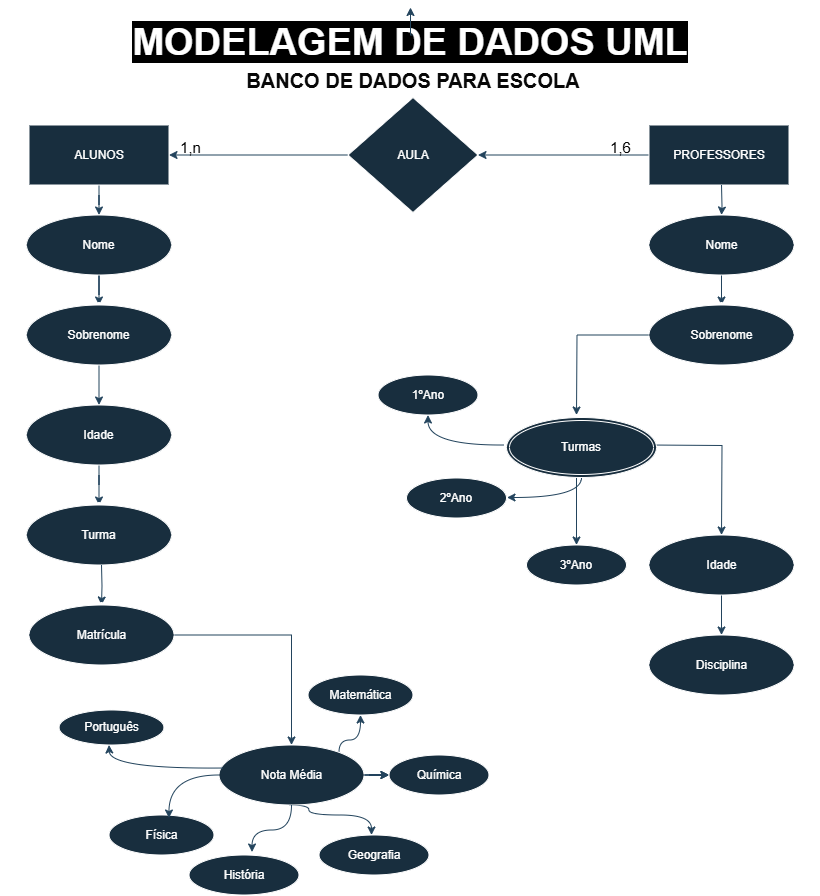

The diagram above was exported from draw.io. Its source (the exported page's mxGraphModel, read from the mxfile embedded in the PNG):
<mxGraphModel dx="1114" dy="1735" grid="1" gridSize="10" guides="1" tooltips="1" connect="1" arrows="1" fold="1" page="1" pageScale="1" pageWidth="827" pageHeight="1169" math="0" shadow="0">
  <root>
    <mxCell id="0" />
    <mxCell id="1" parent="0" />
    <mxCell id="7tnuFSrqH9U7bWATltDE-13" value="ALUNOS" style="html=1;whiteSpace=wrap;labelBackgroundColor=none;fillColor=#182E3E;strokeColor=#FFFFFF;fontColor=#FFFFFF;" vertex="1" parent="1">
      <mxGeometry x="32.5" y="107.5" width="140" height="60" as="geometry" />
    </mxCell>
    <mxCell id="7tnuFSrqH9U7bWATltDE-17" value="" style="edgeStyle=orthogonalEdgeStyle;rounded=0;orthogonalLoop=1;jettySize=auto;html=1;labelBackgroundColor=none;fontColor=default;strokeColor=#23445D;" edge="1" parent="1" source="7tnuFSrqH9U7bWATltDE-13" target="7tnuFSrqH9U7bWATltDE-16">
      <mxGeometry relative="1" as="geometry">
        <mxPoint x="107.5" y="187.5" as="sourcePoint" />
        <mxPoint x="107.5" y="292.5" as="targetPoint" />
      </mxGeometry>
    </mxCell>
    <mxCell id="7tnuFSrqH9U7bWATltDE-22" value="" style="edgeStyle=orthogonalEdgeStyle;rounded=0;orthogonalLoop=1;jettySize=auto;html=1;labelBackgroundColor=none;fontColor=default;strokeColor=#23445D;" edge="1" parent="1" source="7tnuFSrqH9U7bWATltDE-16" target="7tnuFSrqH9U7bWATltDE-21">
      <mxGeometry relative="1" as="geometry" />
    </mxCell>
    <mxCell id="7tnuFSrqH9U7bWATltDE-16" value="Nome" style="ellipse;whiteSpace=wrap;html=1;labelBackgroundColor=none;fillColor=#182E3E;strokeColor=#FFFFFF;fontColor=#FFFFFF;" vertex="1" parent="1">
      <mxGeometry x="30" y="197.5" width="145" height="60" as="geometry" />
    </mxCell>
    <mxCell id="7tnuFSrqH9U7bWATltDE-21" value="" style="shape=waypoint;sketch=0;size=6;pointerEvents=1;points=[];resizable=0;rotatable=0;perimeter=centerPerimeter;snapToPoint=1;labelBackgroundColor=none;fillColor=#182E3E;strokeColor=#FFFFFF;fontColor=#FFFFFF;" vertex="1" parent="1">
      <mxGeometry x="92.5" y="277.5" width="20" height="20" as="geometry" />
    </mxCell>
    <mxCell id="7tnuFSrqH9U7bWATltDE-27" value="" style="edgeStyle=orthogonalEdgeStyle;rounded=0;orthogonalLoop=1;jettySize=auto;html=1;labelBackgroundColor=none;fontColor=default;strokeColor=#23445D;" edge="1" parent="1" source="7tnuFSrqH9U7bWATltDE-23" target="7tnuFSrqH9U7bWATltDE-25">
      <mxGeometry relative="1" as="geometry" />
    </mxCell>
    <mxCell id="7tnuFSrqH9U7bWATltDE-23" value="Sobrenome" style="ellipse;whiteSpace=wrap;html=1;labelBackgroundColor=none;fillColor=#182E3E;strokeColor=#FFFFFF;fontColor=#FFFFFF;" vertex="1" parent="1">
      <mxGeometry x="30" y="287.5" width="145" height="60" as="geometry" />
    </mxCell>
    <mxCell id="7tnuFSrqH9U7bWATltDE-29" value="" style="edgeStyle=orthogonalEdgeStyle;rounded=0;orthogonalLoop=1;jettySize=auto;html=1;labelBackgroundColor=none;fontColor=default;strokeColor=#23445D;" edge="1" parent="1" source="7tnuFSrqH9U7bWATltDE-25" target="7tnuFSrqH9U7bWATltDE-28">
      <mxGeometry relative="1" as="geometry" />
    </mxCell>
    <mxCell id="7tnuFSrqH9U7bWATltDE-25" value="Idade" style="ellipse;whiteSpace=wrap;html=1;labelBackgroundColor=none;fillColor=#182E3E;strokeColor=#FFFFFF;fontColor=#FFFFFF;" vertex="1" parent="1">
      <mxGeometry x="30" y="387.5" width="145" height="60" as="geometry" />
    </mxCell>
    <mxCell id="7tnuFSrqH9U7bWATltDE-28" value="" style="shape=waypoint;sketch=0;size=6;pointerEvents=1;points=[];resizable=0;rotatable=0;perimeter=centerPerimeter;snapToPoint=1;labelBackgroundColor=none;fillColor=#182E3E;strokeColor=#FFFFFF;fontColor=#FFFFFF;" vertex="1" parent="1">
      <mxGeometry x="92.5" y="477.5" width="20" height="20" as="geometry" />
    </mxCell>
    <mxCell id="7tnuFSrqH9U7bWATltDE-30" value="Turma" style="ellipse;whiteSpace=wrap;html=1;labelBackgroundColor=none;fillColor=#182E3E;strokeColor=#FFFFFF;fontColor=#FFFFFF;" vertex="1" parent="1">
      <mxGeometry x="30" y="487.5" width="145" height="60" as="geometry" />
    </mxCell>
    <mxCell id="7tnuFSrqH9U7bWATltDE-44" value="" style="edgeStyle=orthogonalEdgeStyle;rounded=0;orthogonalLoop=1;jettySize=auto;html=1;labelBackgroundColor=none;fontColor=default;strokeColor=#23445D;" edge="1" parent="1" source="7tnuFSrqH9U7bWATltDE-31" target="7tnuFSrqH9U7bWATltDE-43">
      <mxGeometry relative="1" as="geometry" />
    </mxCell>
    <mxCell id="7tnuFSrqH9U7bWATltDE-48" value="" style="edgeStyle=orthogonalEdgeStyle;rounded=0;orthogonalLoop=1;jettySize=auto;html=1;labelBackgroundColor=none;fontColor=default;strokeColor=#23445D;" edge="1" parent="1" source="7tnuFSrqH9U7bWATltDE-31" target="7tnuFSrqH9U7bWATltDE-43">
      <mxGeometry relative="1" as="geometry" />
    </mxCell>
    <mxCell id="7tnuFSrqH9U7bWATltDE-49" value="" style="edgeStyle=orthogonalEdgeStyle;rounded=0;orthogonalLoop=1;jettySize=auto;html=1;labelBackgroundColor=none;fontColor=default;strokeColor=#23445D;" edge="1" parent="1" source="7tnuFSrqH9U7bWATltDE-31" target="7tnuFSrqH9U7bWATltDE-43">
      <mxGeometry relative="1" as="geometry" />
    </mxCell>
    <mxCell id="7tnuFSrqH9U7bWATltDE-59" style="edgeStyle=orthogonalEdgeStyle;curved=1;rounded=0;orthogonalLoop=1;jettySize=auto;html=1;entryX=0.5;entryY=1;entryDx=0;entryDy=0;labelBackgroundColor=none;fontColor=default;strokeColor=#23445D;" edge="1" parent="1" source="7tnuFSrqH9U7bWATltDE-31" target="7tnuFSrqH9U7bWATltDE-41">
      <mxGeometry relative="1" as="geometry">
        <Array as="points">
          <mxPoint x="342.5" y="722.5" />
          <mxPoint x="364.5" y="722.5" />
        </Array>
      </mxGeometry>
    </mxCell>
    <mxCell id="7tnuFSrqH9U7bWATltDE-60" style="edgeStyle=orthogonalEdgeStyle;curved=1;rounded=0;orthogonalLoop=1;jettySize=auto;html=1;entryX=0.5;entryY=0;entryDx=0;entryDy=0;labelBackgroundColor=none;fontColor=default;strokeColor=#23445D;" edge="1" parent="1">
      <mxGeometry relative="1" as="geometry">
        <mxPoint x="292.5" y="787.5" as="sourcePoint" />
        <mxPoint x="375" y="817.5" as="targetPoint" />
        <Array as="points">
          <mxPoint x="312.5" y="787.5" />
          <mxPoint x="312.5" y="797.5" />
          <mxPoint x="375.5" y="797.5" />
        </Array>
      </mxGeometry>
    </mxCell>
    <mxCell id="7tnuFSrqH9U7bWATltDE-31" value="Nota Média" style="ellipse;whiteSpace=wrap;html=1;labelBackgroundColor=none;fillColor=#182E3E;strokeColor=#FFFFFF;fontColor=#FFFFFF;" vertex="1" parent="1">
      <mxGeometry x="222.5" y="727.5" width="145" height="60" as="geometry" />
    </mxCell>
    <mxCell id="7tnuFSrqH9U7bWATltDE-187" style="edgeStyle=none;rounded=0;orthogonalLoop=1;jettySize=auto;html=1;entryX=1;entryY=0.5;entryDx=0;entryDy=0;strokeColor=#23445D;" edge="1" parent="1" source="7tnuFSrqH9U7bWATltDE-33" target="7tnuFSrqH9U7bWATltDE-65">
      <mxGeometry relative="1" as="geometry" />
    </mxCell>
    <mxCell id="7tnuFSrqH9U7bWATltDE-33" value="AULA" style="rhombus;whiteSpace=wrap;html=1;labelBackgroundColor=none;fillColor=#182E3E;strokeColor=#FFFFFF;fontColor=#FFFFFF;" vertex="1" parent="1">
      <mxGeometry x="351.5" y="80" width="130" height="115" as="geometry" />
    </mxCell>
    <mxCell id="7tnuFSrqH9U7bWATltDE-35" value="Português" style="ellipse;whiteSpace=wrap;html=1;labelBackgroundColor=none;fillColor=#182E3E;strokeColor=#FFFFFF;fontColor=#FFFFFF;" vertex="1" parent="1">
      <mxGeometry x="62.5" y="692.5" width="105" height="35" as="geometry" />
    </mxCell>
    <mxCell id="7tnuFSrqH9U7bWATltDE-37" value="Física" style="ellipse;whiteSpace=wrap;html=1;labelBackgroundColor=none;fillColor=#182E3E;strokeColor=#FFFFFF;fontColor=#FFFFFF;" vertex="1" parent="1">
      <mxGeometry x="112.5" y="797.5" width="105" height="40" as="geometry" />
    </mxCell>
    <mxCell id="7tnuFSrqH9U7bWATltDE-41" value="Matemática" style="ellipse;whiteSpace=wrap;html=1;labelBackgroundColor=none;fillColor=#182E3E;strokeColor=#FFFFFF;fontColor=#FFFFFF;" vertex="1" parent="1">
      <mxGeometry x="311.5" y="657.5" width="105" height="40" as="geometry" />
    </mxCell>
    <mxCell id="7tnuFSrqH9U7bWATltDE-43" value="Química" style="ellipse;whiteSpace=wrap;html=1;labelBackgroundColor=none;fillColor=#182E3E;strokeColor=#FFFFFF;fontColor=#FFFFFF;" vertex="1" parent="1">
      <mxGeometry x="392.5" y="737.5" width="100" height="40" as="geometry" />
    </mxCell>
    <mxCell id="7tnuFSrqH9U7bWATltDE-45" value="História" style="ellipse;whiteSpace=wrap;html=1;labelBackgroundColor=none;fillColor=#182E3E;strokeColor=#FFFFFF;fontColor=#FFFFFF;" vertex="1" parent="1">
      <mxGeometry x="192.5" y="837.5" width="110" height="40" as="geometry" />
    </mxCell>
    <mxCell id="7tnuFSrqH9U7bWATltDE-51" value="Geografia" style="ellipse;whiteSpace=wrap;html=1;labelBackgroundColor=none;fillColor=#182E3E;strokeColor=#FFFFFF;fontColor=#FFFFFF;" vertex="1" parent="1">
      <mxGeometry x="322.5" y="817.5" width="110" height="40" as="geometry" />
    </mxCell>
    <mxCell id="7tnuFSrqH9U7bWATltDE-61" style="edgeStyle=orthogonalEdgeStyle;curved=1;rounded=0;orthogonalLoop=1;jettySize=auto;html=1;entryX=0.573;entryY=-0.075;entryDx=0;entryDy=0;entryPerimeter=0;labelBackgroundColor=none;fontColor=default;strokeColor=#23445D;" edge="1" parent="1" source="7tnuFSrqH9U7bWATltDE-31" target="7tnuFSrqH9U7bWATltDE-45">
      <mxGeometry relative="1" as="geometry" />
    </mxCell>
    <mxCell id="7tnuFSrqH9U7bWATltDE-62" style="edgeStyle=orthogonalEdgeStyle;curved=1;rounded=0;orthogonalLoop=1;jettySize=auto;html=1;entryX=0.571;entryY=0.075;entryDx=0;entryDy=0;entryPerimeter=0;labelBackgroundColor=none;fontColor=default;strokeColor=#23445D;" edge="1" parent="1" source="7tnuFSrqH9U7bWATltDE-31" target="7tnuFSrqH9U7bWATltDE-37">
      <mxGeometry relative="1" as="geometry" />
    </mxCell>
    <mxCell id="7tnuFSrqH9U7bWATltDE-63" style="edgeStyle=orthogonalEdgeStyle;curved=1;rounded=0;orthogonalLoop=1;jettySize=auto;html=1;entryX=0.438;entryY=0.914;entryDx=0;entryDy=0;entryPerimeter=0;labelBackgroundColor=none;fontColor=default;strokeColor=#23445D;" edge="1" parent="1">
      <mxGeometry relative="1" as="geometry">
        <mxPoint x="226.51" y="750.51" as="sourcePoint" />
        <mxPoint x="112.5" y="727.5" as="targetPoint" />
        <Array as="points">
          <mxPoint x="113.5" y="751.5" />
        </Array>
      </mxGeometry>
    </mxCell>
    <mxCell id="7tnuFSrqH9U7bWATltDE-65" value="ALUNOS" style="html=1;whiteSpace=wrap;labelBackgroundColor=none;fillColor=#182E3E;strokeColor=#FFFFFF;fontColor=#FFFFFF;" vertex="1" parent="1">
      <mxGeometry x="32.5" y="107.5" width="140" height="60" as="geometry" />
    </mxCell>
    <mxCell id="7tnuFSrqH9U7bWATltDE-67" style="edgeStyle=orthogonalEdgeStyle;curved=1;rounded=0;orthogonalLoop=1;jettySize=auto;html=1;entryX=1;entryY=0.5;entryDx=0;entryDy=0;labelBackgroundColor=none;fontColor=default;strokeColor=#23445D;" edge="1" parent="1" source="7tnuFSrqH9U7bWATltDE-66" target="7tnuFSrqH9U7bWATltDE-33">
      <mxGeometry relative="1" as="geometry">
        <mxPoint x="492.5" y="137.5" as="targetPoint" />
      </mxGeometry>
    </mxCell>
    <mxCell id="7tnuFSrqH9U7bWATltDE-66" value="PROFESSORES" style="html=1;whiteSpace=wrap;labelBackgroundColor=none;fillColor=#182E3E;strokeColor=#FFFFFF;fontColor=#FFFFFF;" vertex="1" parent="1">
      <mxGeometry x="652.5" y="107.5" width="140" height="60" as="geometry" />
    </mxCell>
    <mxCell id="7tnuFSrqH9U7bWATltDE-68" value="" style="edgeStyle=orthogonalEdgeStyle;rounded=0;orthogonalLoop=1;jettySize=auto;html=1;labelBackgroundColor=none;fontColor=default;strokeColor=#23445D;" edge="1" parent="1" target="7tnuFSrqH9U7bWATltDE-70">
      <mxGeometry relative="1" as="geometry">
        <mxPoint x="725" y="167.5" as="sourcePoint" />
        <mxPoint x="730" y="292.5" as="targetPoint" />
      </mxGeometry>
    </mxCell>
    <mxCell id="7tnuFSrqH9U7bWATltDE-69" value="" style="edgeStyle=orthogonalEdgeStyle;rounded=0;orthogonalLoop=1;jettySize=auto;html=1;labelBackgroundColor=none;fontColor=default;strokeColor=#23445D;" edge="1" parent="1" source="7tnuFSrqH9U7bWATltDE-70" target="7tnuFSrqH9U7bWATltDE-71">
      <mxGeometry relative="1" as="geometry" />
    </mxCell>
    <mxCell id="7tnuFSrqH9U7bWATltDE-70" value="Nome" style="ellipse;whiteSpace=wrap;html=1;labelBackgroundColor=none;fillColor=#182E3E;strokeColor=#FFFFFF;fontColor=#FFFFFF;" vertex="1" parent="1">
      <mxGeometry x="652.5" y="197.5" width="145" height="60" as="geometry" />
    </mxCell>
    <mxCell id="7tnuFSrqH9U7bWATltDE-71" value="" style="shape=waypoint;sketch=0;size=6;pointerEvents=1;points=[];resizable=0;rotatable=0;perimeter=centerPerimeter;snapToPoint=1;labelBackgroundColor=none;fillColor=#182E3E;strokeColor=#FFFFFF;fontColor=#FFFFFF;" vertex="1" parent="1">
      <mxGeometry x="715" y="277.5" width="20" height="20" as="geometry" />
    </mxCell>
    <mxCell id="7tnuFSrqH9U7bWATltDE-170" style="edgeStyle=orthogonalEdgeStyle;rounded=0;orthogonalLoop=1;jettySize=auto;html=1;entryX=0.5;entryY=0;entryDx=0;entryDy=0;labelBackgroundColor=none;fontColor=default;strokeColor=#23445D;" edge="1" parent="1" source="7tnuFSrqH9U7bWATltDE-73">
      <mxGeometry relative="1" as="geometry">
        <mxPoint x="580" y="397.5" as="targetPoint" />
      </mxGeometry>
    </mxCell>
    <mxCell id="7tnuFSrqH9U7bWATltDE-73" value="Sobrenome" style="ellipse;whiteSpace=wrap;html=1;labelBackgroundColor=none;fillColor=#182E3E;strokeColor=#FFFFFF;fontColor=#FFFFFF;" vertex="1" parent="1">
      <mxGeometry x="652.5" y="287.5" width="145" height="60" as="geometry" />
    </mxCell>
    <mxCell id="7tnuFSrqH9U7bWATltDE-168" style="edgeStyle=orthogonalEdgeStyle;rounded=0;orthogonalLoop=1;jettySize=auto;html=1;labelBackgroundColor=none;fontColor=default;strokeColor=#23445D;" edge="1" parent="1" source="7tnuFSrqH9U7bWATltDE-75">
      <mxGeometry relative="1" as="geometry">
        <mxPoint x="725" y="617.5" as="targetPoint" />
      </mxGeometry>
    </mxCell>
    <mxCell id="7tnuFSrqH9U7bWATltDE-75" value="Idade" style="ellipse;whiteSpace=wrap;html=1;labelBackgroundColor=none;fillColor=#182E3E;strokeColor=#FFFFFF;fontColor=#FFFFFF;" vertex="1" parent="1">
      <mxGeometry x="652.5" y="517.5" width="145" height="60" as="geometry" />
    </mxCell>
    <mxCell id="7tnuFSrqH9U7bWATltDE-84" value="&lt;span style=&quot;font-weight: normal;&quot;&gt;&lt;font style=&quot;font-size: 15px;&quot;&gt;1,n&lt;/font&gt;&lt;/span&gt;" style="text;strokeColor=none;fillColor=none;html=1;fontSize=24;fontStyle=1;verticalAlign=middle;align=center;labelBackgroundColor=none;fontColor=#000000;" vertex="1" parent="1">
      <mxGeometry x="165" y="117.5" width="57.5" height="20" as="geometry" />
    </mxCell>
    <mxCell id="7tnuFSrqH9U7bWATltDE-85" value="&lt;span style=&quot;font-weight: normal;&quot;&gt;&lt;font style=&quot;font-size: 15px;&quot;&gt;1,6&lt;/font&gt;&lt;/span&gt;" style="text;strokeColor=none;fillColor=none;html=1;fontSize=24;fontStyle=1;verticalAlign=middle;align=center;labelBackgroundColor=none;fontColor=#030303;" vertex="1" parent="1">
      <mxGeometry x="595" y="117.5" width="57.5" height="20" as="geometry" />
    </mxCell>
    <mxCell id="7tnuFSrqH9U7bWATltDE-89" value="Disciplina" style="ellipse;whiteSpace=wrap;html=1;labelBackgroundColor=none;fillColor=#182E3E;strokeColor=#FFFFFF;fontColor=#FFFFFF;" vertex="1" parent="1">
      <mxGeometry x="652.5" y="617.5" width="145" height="60" as="geometry" />
    </mxCell>
    <mxCell id="7tnuFSrqH9U7bWATltDE-165" style="edgeStyle=orthogonalEdgeStyle;rounded=0;orthogonalLoop=1;jettySize=auto;html=1;labelBackgroundColor=none;fontColor=default;strokeColor=#23445D;" edge="1" parent="1">
      <mxGeometry relative="1" as="geometry">
        <mxPoint x="725" y="517.5" as="targetPoint" />
        <mxPoint x="652.5" y="427.5" as="sourcePoint" />
      </mxGeometry>
    </mxCell>
    <mxCell id="7tnuFSrqH9U7bWATltDE-174" style="edgeStyle=orthogonalEdgeStyle;curved=1;rounded=0;orthogonalLoop=1;jettySize=auto;html=1;entryX=0.5;entryY=1;entryDx=0;entryDy=0;labelBackgroundColor=none;fontColor=default;strokeColor=#23445D;" edge="1" parent="1" target="7tnuFSrqH9U7bWATltDE-171">
      <mxGeometry relative="1" as="geometry">
        <mxPoint x="507.5" y="427.5" as="sourcePoint" />
      </mxGeometry>
    </mxCell>
    <mxCell id="7tnuFSrqH9U7bWATltDE-177" style="edgeStyle=orthogonalEdgeStyle;curved=1;rounded=0;orthogonalLoop=1;jettySize=auto;html=1;labelBackgroundColor=none;fontColor=default;strokeColor=#23445D;" edge="1" parent="1">
      <mxGeometry relative="1" as="geometry">
        <mxPoint x="580" y="527.5" as="targetPoint" />
        <mxPoint x="580" y="457.5" as="sourcePoint" />
        <Array as="points">
          <mxPoint x="580.5" y="507.5" />
          <mxPoint x="580.5" y="507.5" />
        </Array>
      </mxGeometry>
    </mxCell>
    <mxCell id="7tnuFSrqH9U7bWATltDE-143" value="" style="edgeStyle=orthogonalEdgeStyle;rounded=0;orthogonalLoop=1;jettySize=auto;html=1;labelBackgroundColor=none;fontColor=default;strokeColor=#23445D;" edge="1" parent="1" target="7tnuFSrqH9U7bWATltDE-144">
      <mxGeometry relative="1" as="geometry">
        <mxPoint x="105" y="547.5" as="sourcePoint" />
      </mxGeometry>
    </mxCell>
    <mxCell id="7tnuFSrqH9U7bWATltDE-144" value="" style="shape=waypoint;sketch=0;size=6;pointerEvents=1;points=[];resizable=0;rotatable=0;perimeter=centerPerimeter;snapToPoint=1;labelBackgroundColor=none;fillColor=#182E3E;strokeColor=#FFFFFF;fontColor=#FFFFFF;" vertex="1" parent="1">
      <mxGeometry x="95" y="577.5" width="20" height="20" as="geometry" />
    </mxCell>
    <mxCell id="7tnuFSrqH9U7bWATltDE-162" style="edgeStyle=orthogonalEdgeStyle;rounded=0;orthogonalLoop=1;jettySize=auto;html=1;entryX=0.5;entryY=0;entryDx=0;entryDy=0;labelBackgroundColor=none;fontColor=default;strokeColor=#23445D;" edge="1" parent="1" source="7tnuFSrqH9U7bWATltDE-145" target="7tnuFSrqH9U7bWATltDE-31">
      <mxGeometry relative="1" as="geometry" />
    </mxCell>
    <mxCell id="7tnuFSrqH9U7bWATltDE-145" value="Matrícula" style="ellipse;whiteSpace=wrap;html=1;labelBackgroundColor=none;fillColor=#182E3E;strokeColor=#FFFFFF;fontColor=#FFFFFF;" vertex="1" parent="1">
      <mxGeometry x="32.5" y="587.5" width="145" height="60" as="geometry" />
    </mxCell>
    <mxCell id="7tnuFSrqH9U7bWATltDE-171" value="1ºAno" style="ellipse;whiteSpace=wrap;html=1;labelBackgroundColor=none;fillColor=#182E3E;strokeColor=#FFFFFF;fontColor=#FFFFFF;" vertex="1" parent="1">
      <mxGeometry x="381.5" y="357.5" width="100" height="40" as="geometry" />
    </mxCell>
    <mxCell id="7tnuFSrqH9U7bWATltDE-175" value="2ºAno" style="ellipse;whiteSpace=wrap;html=1;labelBackgroundColor=none;fillColor=#182E3E;strokeColor=#FFFFFF;fontColor=#FFFFFF;" vertex="1" parent="1">
      <mxGeometry x="410" y="460.5" width="100" height="40" as="geometry" />
    </mxCell>
    <mxCell id="7tnuFSrqH9U7bWATltDE-178" value="3ºAno" style="ellipse;whiteSpace=wrap;html=1;labelBackgroundColor=none;fillColor=#182E3E;strokeColor=#FFFFFF;fontColor=#FFFFFF;" vertex="1" parent="1">
      <mxGeometry x="530" y="527.5" width="100" height="40" as="geometry" />
    </mxCell>
    <mxCell id="7tnuFSrqH9U7bWATltDE-179" value="&lt;h1&gt;&lt;font style=&quot;background-color: rgb(0, 0, 0); font-size: 38px;&quot;&gt;MODELAGEM DE DADOS UML&lt;/font&gt;&lt;/h1&gt;" style="text;strokeColor=none;align=center;fillColor=none;html=1;verticalAlign=middle;whiteSpace=wrap;rounded=0;fontColor=#FFFFFF;" vertex="1" parent="1">
      <mxGeometry x="4" y="-10" width="820" height="70" as="geometry" />
    </mxCell>
    <mxCell id="7tnuFSrqH9U7bWATltDE-181" style="edgeStyle=orthogonalEdgeStyle;rounded=0;orthogonalLoop=1;jettySize=auto;html=1;exitX=0.5;exitY=0;exitDx=0;exitDy=0;entryX=0.5;entryY=0;entryDx=0;entryDy=0;strokeColor=#23445D;" edge="1" parent="1" source="7tnuFSrqH9U7bWATltDE-180" target="7tnuFSrqH9U7bWATltDE-179">
      <mxGeometry relative="1" as="geometry" />
    </mxCell>
    <mxCell id="7tnuFSrqH9U7bWATltDE-180" value="&lt;h1 style=&quot;font-size: 20px;&quot;&gt;BANCO DE DADOS PARA ESCOLA&lt;/h1&gt;" style="text;strokeColor=none;align=center;fillColor=none;html=1;verticalAlign=middle;whiteSpace=wrap;rounded=0;fontColor=#080808;fontSize=20;labelBackgroundColor=none;" vertex="1" parent="1">
      <mxGeometry x="87.75" y="17.5" width="657.5" height="90" as="geometry" />
    </mxCell>
    <mxCell id="7tnuFSrqH9U7bWATltDE-184" style="edgeStyle=orthogonalEdgeStyle;curved=1;rounded=0;orthogonalLoop=1;jettySize=auto;html=1;strokeColor=#23445D;" edge="1" parent="1" source="7tnuFSrqH9U7bWATltDE-182">
      <mxGeometry relative="1" as="geometry">
        <mxPoint x="510" y="480" as="targetPoint" />
      </mxGeometry>
    </mxCell>
    <mxCell id="7tnuFSrqH9U7bWATltDE-182" value="Turmas" style="ellipse;shape=doubleEllipse;margin=3;whiteSpace=wrap;html=1;align=center;strokeColor=#FFFFFF;fontColor=#FFFFFF;fillColor=#182E3E;" vertex="1" parent="1">
      <mxGeometry x="510" y="400" width="150" height="60" as="geometry" />
    </mxCell>
  </root>
</mxGraphModel>